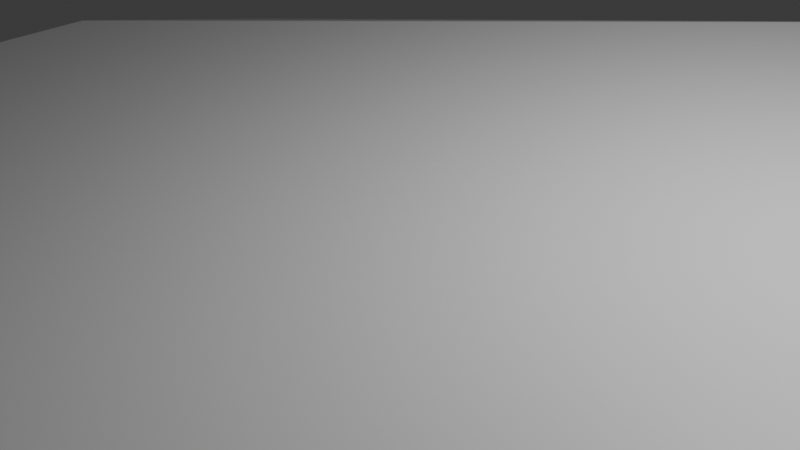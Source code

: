 # Source: terrain_1.blend  (saved by Blender 4.2.66; exported with 4.5.12 LTS)
import bpy
from mathutils import Matrix  # noqa: F401  (used for matrix-valued properties, if any)

bpy.ops.wm.read_factory_settings(use_empty=True)
scene = bpy.context.scene
scene.name = 'Scene'

# ---- collections
col_collection = bpy.data.collections.new('Collection'); scene.collection.children.link(col_collection)

# ---- materials (node trees are filled in below, after node groups)
mat_material = bpy.data.materials.new('Material')
mat_material.alpha_threshold = 0.0
mat_material.use_transparent_shadow = False
mat_material.roughness = 0.5
mat_material.line_color = (0.0, 0.0, 0.0, 1.0)

# ---- material node trees
mat_material.use_nodes = True; mat_material.node_tree.nodes.clear()
_N = mat_material.node_tree.nodes; _L = mat_material.node_tree.links
n0 = _N.new('ShaderNodeOutputMaterial'); n0.name = 'Material Output'; n0.location = (300, 300)
n1 = _N.new('ShaderNodeBsdfPrincipled'); n1.name = 'Principled BSDF'; n1.location = (10, 300)
n1.inputs[3].default_value = 1.45
_L.new(n1.outputs[0], n0.inputs[0])
n0.is_active_output = True

# ---- world
world_world = bpy.data.worlds.new('World'); scene.world = world_world
world_world.use_nodes = True; world_world.node_tree.nodes.clear()
_N = world_world.node_tree.nodes; _L = world_world.node_tree.links
n0 = _N.new('ShaderNodeOutputWorld'); n0.name = 'World Output'; n0.location = (300, 300)
n1 = _N.new('ShaderNodeBackground'); n1.name = 'Background'; n1.location = (10, 300)
n1.inputs[0].default_value = (0.05088, 0.05088, 0.05088, 1.0)
_L.new(n1.outputs[0], n0.inputs[0])
n0.is_active_output = True
world_world.color = (0.05088, 0.05088, 0.05088)
world_world.sun_shadow_jitter_overblur = 0.0

# ---- cameras
cam_camera = bpy.data.cameras.new('Camera')
cam_camera.clip_end = 100.0
cam_camera.ortho_scale = 7.314

# ---- lights
light_light = bpy.data.lights.new('Light', 'POINT')
light_light.energy = 1000.0
light_light.shadow_soft_size = 0.1

# ---- meshes
me_cube = bpy.data.meshes.new('Cube')
me_cube.from_pydata([(9.56, 6.213, 1.054), (13.42, 12.4, -1.0), (-7.0, -8.934, 0.08035), (-10.41, -10.33, -1.0), (14.32, 13.3, -4.0), (-12.9, -11.6, -4.0), (0.9212, -8.934, 0.08035), (10.62, -1.367, 0.5667), (2.86, -13.17, -1.0), (17.48, -2.697, -1.0), (18.38, -3.621, -4.0), (3.703, -15.74, -4.0), (2.413, 7.186, 1.117), (-6.512, 0.1447, 0.6639), (0.3518, 13.74, -1.0), (-9.758, 5.378, -1.0), (-11.64, 7.197, -4.0), (-0.573, 14.64, -4.0)], [], [(8, 3, 5, 11), (3, 15, 16, 5), (0, 12, 13, 2, 6, 7), (16, 17, 4, 10, 11, 5), (8, 6, 2, 3), (3, 2, 13, 15), (1, 9, 10, 4), (14, 1, 4, 17), (6, 8, 9, 7), (10, 9, 8, 11), (1, 0, 7, 9), (12, 14, 15, 13), (16, 15, 14, 17), (14, 12, 0, 1)])
_uv = me_cube.uv_layers.new(name='UVMap')
_uv.uv.foreach_set('vector', [0.375, 0.8238, 0.375, 1.0, 0.375, 1.0, 0.375, 0.8175, 0.375, 0.0, 0.375, 0.1743, 0.375, 0.1806, 0.375, 0.0, 0.625, 0.5, 0.7635, 0.5, 0.875, 0.6115, 0.875, 0.75, 0.7336, 0.75, 0.625, 0.6414, 0.125, 0.5694, 0.1944, 0.5, 0.375, 0.5, 0.375, 0.6825, 0.3075, 0.75, 0.125, 0.75, 0.375, 0.8238, 0.625, 0.8586, 0.625, 1.0, 0.375, 1.0, 0.375, 0.0, 0.625, 0.0, 0.625, 0.1385, 0.375, 0.1743, 0.375, 0.5, 0.375, 0.6762, 0.375, 0.6825, 0.375, 0.5, 0.375, 0.3257, 0.375, 0.5, 0.375, 0.5, 0.375, 0.3194, 0.625, 0.8586, 0.375, 0.8238, 0.375, 0.6762, 0.625, 0.6414, 0.375, 0.6825, 0.375, 0.6762, 0.375, 0.8238, 0.375, 0.8175, 0.375, 0.5, 0.625, 0.5, 0.625, 0.6414, 0.375, 0.6762, 0.625, 0.3615, 0.375, 0.3257, 0.375, 0.1743, 0.625, 0.1385, 0.375, 0.1806, 0.375, 0.1743, 0.375, 0.3257, 0.375, 0.3194, 0.375, 0.3257, 0.625, 0.3615, 0.625, 0.5, 0.375, 0.5])
me_cube.materials.append(mat_material)
me_cube.use_mirror_vertex_groups = False
me_cube.update()

# ---- objects
ob_cube = bpy.data.objects.new('Cube', me_cube)
ob_light = bpy.data.objects.new('Light', light_light)
ob_camera = bpy.data.objects.new('Camera', cam_camera)

# ---- transforms, parenting, visibility, modifiers, constraints
ob_cube.location = (0.0, 0.0, 0.0)
ob_cube.lock_rotations_4d = False
ob_cube.empty_display_type = 'ARROWS'
ob_cube.lineart.crease_threshold = 0.0
ob_light.location = (4.076, 1.005, 5.904)
ob_light.rotation_euler = (0.6503, 0.05522, 1.866)
ob_light.lock_rotations_4d = False
ob_light.empty_display_type = 'ARROWS'
ob_light.color = (0.0, 0.0, 0.0, 0.0)
ob_light.lineart.crease_threshold = 0.0
ob_camera.location = (7.359, -6.926, 4.958)
ob_camera.rotation_euler = (1.109, 0.0, 0.8149)
ob_camera.lock_rotations_4d = False
ob_camera.empty_display_type = 'ARROWS'
ob_camera.color = (0.0, 0.0, 0.0, 0.0)
ob_camera.display_type = 'WIRE'
ob_camera.lineart.crease_threshold = 0.0

# ---- collection membership
col_collection.objects.link(ob_cube)
col_collection.objects.link(ob_light)
col_collection.objects.link(ob_camera)

# ---- scene / render settings (as saved in the file)
scene.camera = ob_camera
scene.frame_start = 1; scene.frame_end = 250; scene.frame_set(1)
scene.render.engine = 'BLENDER_EEVEE_NEXT'
bpy.context.view_layer.update()
